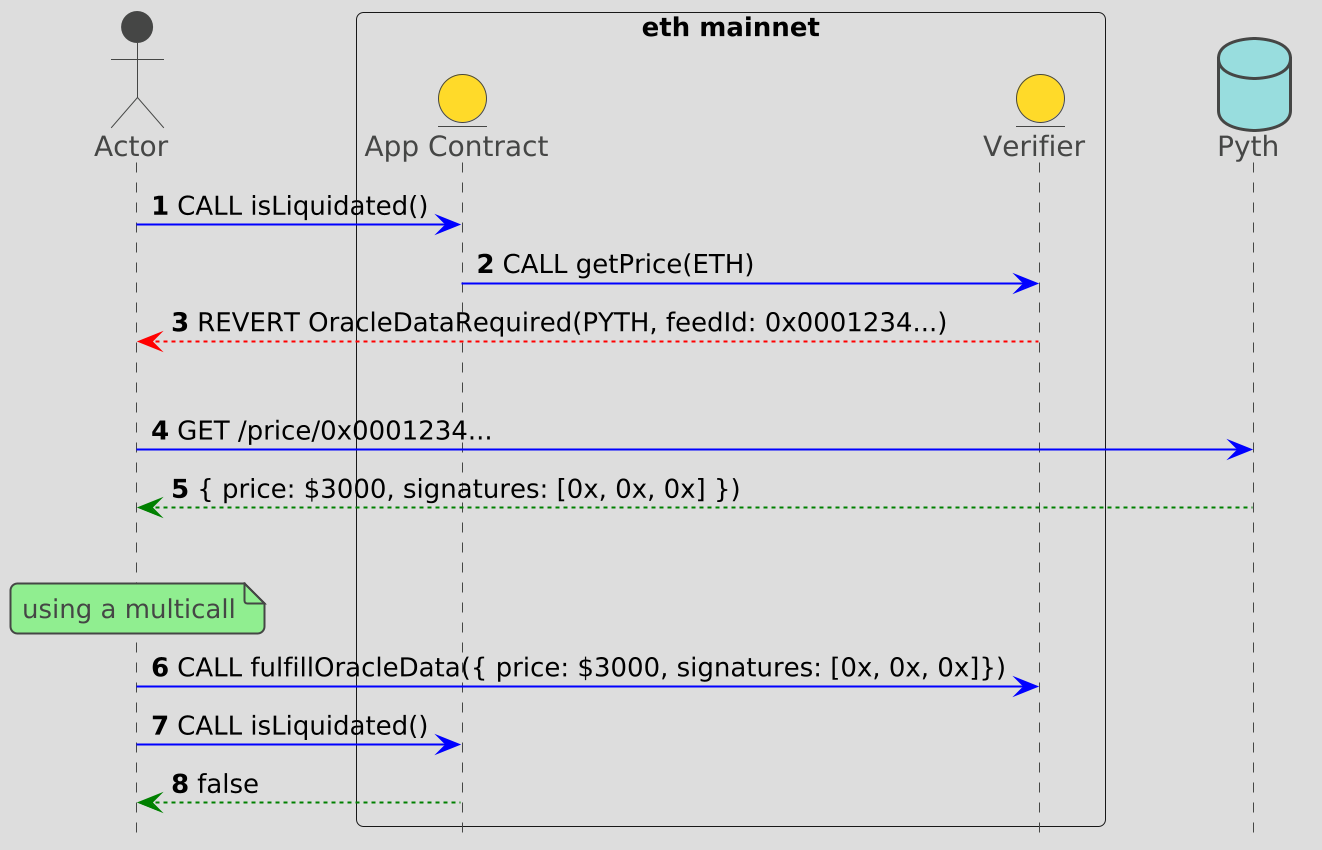

The diagram above was rendered by PlantUML. Its source (embedded in the PNG):
@startuml
!theme toy
autonumber

hide footbox

skinparam ParticipantFont Ubuntu

skinparam BoxPadding 50

skinparam ParticipantFontStyle bold

skinparam dpi 192

actor Actor

box eth mainnet
entity "App Contract"
entity Verifier
end box

database Pyth

Actor -[#blue]> "App Contract" : CALL isLiquidated()
"App Contract" -[#blue]> Verifier : CALL getPrice(ETH)
Actor <[#red]-- Verifier : REVERT OracleDataRequired(PYTH, feedId: 0x0001234...)

|||

Actor -[#blue]> Pyth : GET /price/0x0001234...
Actor <[#green]-- Pyth : { price: $3000, signatures: [0x, 0x, 0x] })

|||

note over Actor : using a multicall
Actor -[#blue]> Verifier : CALL fulfillOracleData({ price: $3000, signatures: [0x, 0x, 0x]})
Actor -[#blue]> "App Contract" : CALL isLiquidated()
Actor <[#green]-- "App Contract" : false
@enduml